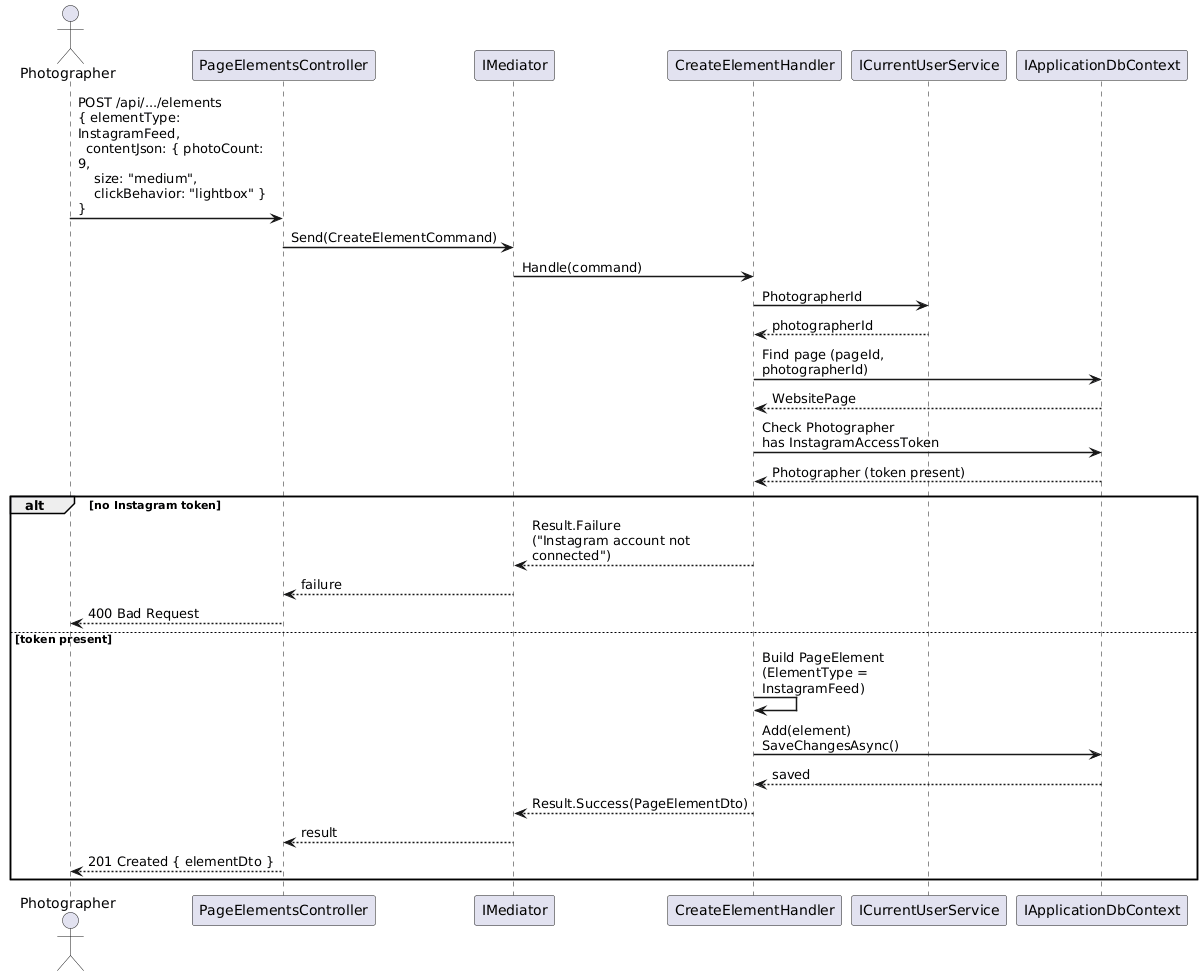

The diagram above was rendered by PlantUML. Its source (embedded in the PNG):
@startuml
skinparam sequenceArrowThickness 1.5
skinparam maxMessageSize 200

actor Photographer as P
participant "PageElementsController" as C
participant "IMediator" as M
participant "CreateElementHandler" as H
participant "ICurrentUserService" as U
participant "IApplicationDbContext" as DB

P -> C : POST /api/.../elements\n{ elementType: InstagramFeed,\n  contentJson: { photoCount: 9,\n    size: "medium",\n    clickBehavior: "lightbox" } }
C -> M : Send(CreateElementCommand)
M -> H : Handle(command)
H -> U : PhotographerId
U --> H : photographerId

H -> DB : Find page (pageId, photographerId)
DB --> H : WebsitePage

H -> DB : Check Photographer\nhas InstagramAccessToken
DB --> H : Photographer (token present)

alt no Instagram token
  H --> M : Result.Failure\n("Instagram account not connected")
  M --> C : failure
  C --> P : 400 Bad Request
else token present
  H -> H : Build PageElement\n(ElementType = InstagramFeed)
  H -> DB : Add(element)\nSaveChangesAsync()
  DB --> H : saved
  H --> M : Result.Success(PageElementDto)
  M --> C : result
  C --> P : 201 Created { elementDto }
end

@enduml